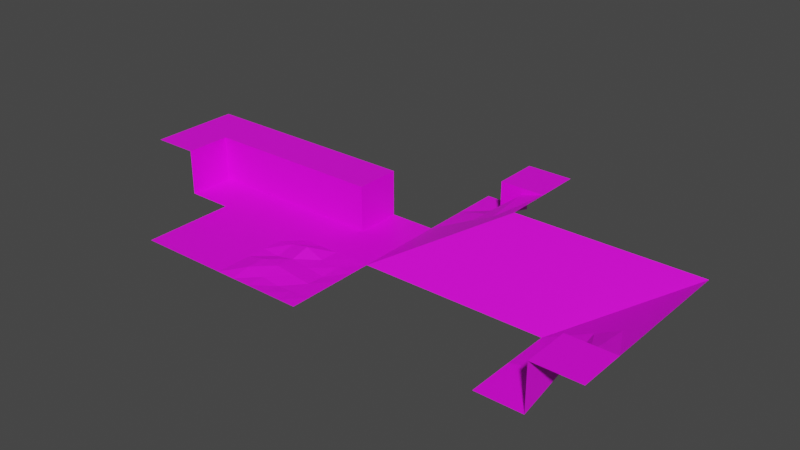 # Source: CubicTerrain.blend  (saved by Blender 3.5.10; exported with 4.5.12 LTS)
import bpy
from mathutils import Matrix  # noqa: F401  (used for matrix-valued properties, if any)

bpy.ops.wm.read_factory_settings(use_empty=True)
scene = bpy.context.scene
scene.name = 'Scene'

# ---- images (referenced by path relative to the original .blend; pixels are not part of the script)
import os
ASSET_DIR = os.environ.get("B2B_ASSET_DIR", "")  # directory of the original .blend (textures are referenced by path, not embedded)
HERE = os.path.dirname(os.path.abspath(__file__))  # packed textures are extracted next to this script under _unpacked/

def load_image(name, relpath, width, height, colorspace="sRGB"):
    """Load a texture the original file referenced (path relative to the .blend, or extracted next to this script)."""
    p = next((c for c in (os.path.join(HERE, relpath), os.path.join(ASSET_DIR, relpath)) if relpath and os.path.exists(c)), "")
    if p:
        img = bpy.data.images.load(p, check_existing=True)
        img.name = name
    else:  # same state as the original file: an image datablock whose file is absent (Cycles renders it pink)
        img = bpy.data.images.new(name, width, height)
        img.source = "FILE"
        img.filepath = "//" + (relpath or name)
    img.colorspace_settings.name = colorspace
    return img
img_twilioquest_76_32x_png_001 = load_image('twilioquest-76-32x.png.001', 'twilioquest-76-32x.png', 1024, 1024, 'sRGB')

# ---- materials (node trees are filled in below, after node groups)
mat_material_001 = bpy.data.materials.new('Material.001')
mat_material_001.use_transparent_shadow = False

# ---- material node trees
mat_material_001.use_nodes = True; mat_material_001.node_tree.nodes.clear()
_N = mat_material_001.node_tree.nodes; _L = mat_material_001.node_tree.links
n0 = _N.new('ShaderNodeBsdfPrincipled'); n0.name = 'Principled BSDF'; n0.location = (10, 300)
n0.distribution = 'GGX'
n0.subsurface_method = 'RANDOM_WALK_SKIN'
n0.inputs[3].default_value = 1.45
n0.inputs[27].default_value = (0.0, 0.0, 0.0, 1.0)
n0.inputs[28].default_value = 1.0
n1 = _N.new('ShaderNodeOutputMaterial'); n1.name = 'Material Output'; n1.location = (300, 300)
n2 = _N.new('ShaderNodeTexImage'); n2.name = 'Image Texture'; n2.location = (-323, 239)
n2.image = img_twilioquest_76_32x_png_001
_L.new(n0.outputs[0], n1.inputs[0])
_L.new(n2.outputs[0], n0.inputs[0])
n1.is_active_output = True

# ---- world
world_world = bpy.data.worlds.new('World'); scene.world = world_world
world_world.use_nodes = True; world_world.node_tree.nodes.clear()
_N = world_world.node_tree.nodes; _L = world_world.node_tree.links
n0 = _N.new('ShaderNodeOutputWorld'); n0.name = 'World Output'; n0.location = (300, 300)
n1 = _N.new('ShaderNodeBackground'); n1.name = 'Background'; n1.location = (10, 300)
n1.inputs[0].default_value = (0.05088, 0.05088, 0.05088, 1.0)
_L.new(n1.outputs[0], n0.inputs[0])
n0.is_active_output = True
world_world.color = (0.05088, 0.05088, 0.05088)
world_world.use_sun_shadow = False
world_world.sun_shadow_jitter_overblur = 0.0

# ---- meshes
me_basicfloor = bpy.data.meshes.new('BasicFloor')
me_basicfloor.from_pydata([(-2.0, -2.0, 0.0), (-2.0, 2.0, 0.0), (2.0, -2.0, 0.0), (2.0, 2.0, 0.0)], [], [(3, 1, 0, 2)])
_uv = me_basicfloor.uv_layers.new(name='UVMap')
_uv.uv.foreach_set('vector', [0.6907, 0.4752, 0.6907, 0.4752, 0.6907, 0.4752, 0.6907, 0.4752])
me_basicfloor.materials.append(mat_material_001)
me_basicfloor.update()
me_basiccliffcornerinner = bpy.data.meshes.new('BasicCliffCornerInner')
me_basiccliffcornerinner.from_pydata([(9.537e-08, -2.0, 0.0), (9.537e-08, -9.537e-08, 0.0), (-2.0, 9.537e-08, 2.0), (2.0, -2.0, 0.0), (-2.0, -2.0, 2.0), (2.0, -9.537e-08, 0.0), (-2.0, 2.0, 2.0), (2.0, 9.537e-08, 0.0), (0.0, -2.0, 0.0), (2.0, 9.537e-08, 2.0), (0.0, -2.0, 2.0), (0.0, 9.537e-08, 0.0), (2.0, 2.0, 2.0), (0.0, 9.537e-08, 2.0)], [], [(5, 1, 0, 3), (11, 7, 9, 13), (13, 9, 12, 6, 2), (13, 10, 8, 11), (13, 2, 4, 10)])
_uv = me_basiccliffcornerinner.uv_layers.new(name='UVMap')
_uv.uv.foreach_set('vector', [0.6907, 0.4752, 0.6907, 0.4752, 0.6907, 0.4752, 0.6907, 0.4752, 0.9819, 0.5549, 0.9819, 0.5549, 0.9819, 0.5549, 0.9819, 0.5549, 0.6916, 0.625, 0.6916, 0.625, 0.6916, 0.625, 0.6916, 0.625, 0.6916, 0.625, 0.9819, 0.5549, 0.9819, 0.5549, 0.9819, 0.5549, 0.9819, 0.5549, 0.6916, 0.625, 0.6916, 0.625, 0.6916, 0.625, 0.6916, 0.625])
me_basiccliffcornerinner.materials.append(mat_material_001)
me_basiccliffcornerinner.update()
me_basiccliffcornerouter = bpy.data.meshes.new('BasicCliffCornerOuter')
me_basiccliffcornerouter.from_pydata([(-2.0, -2.0, 0.0), (-2.0, 9.537e-08, 0.0), (-2.0, 9.537e-08, 2.0), (2.0, -2.0, 0.0), (2.0, 2.0, 0.0), (-2.0, 2.0, 2.0), (-9.537e-08, 9.537e-08, 0.0), (-9.537e-08, 9.537e-08, 2.0), (-9.537e-08, 2.0, 0.0), (-9.537e-08, 2.0, 2.0), (-9.537e-08, 2.0, 0.0), (-2.0, 9.537e-08, 0.0)], [], [(11, 0, 3, 4, 10, 6), (7, 6, 10, 8, 9), (2, 1, 11, 6, 7), (9, 5, 2, 7)])
_uv = me_basiccliffcornerouter.uv_layers.new(name='UVMap')
_uv.uv.foreach_set('vector', [0.6907, 0.4752, 0.6907, 0.4752, 0.6907, 0.4752, 0.6907, 0.4752, 0.6907, 0.4752, 0.6907, 0.4752, 0.9832, 0.4574, 0.9832, 0.4574, 0.9832, 0.4574, 0.9832, 0.4574, 0.9832, 0.4574, 0.9832, 0.4574, 0.9832, 0.4574, 0.9832, 0.4574, 0.9832, 0.4574, 0.9832, 0.4574, 0.6916, 0.5275, 0.6916, 0.5275, 0.6916, 0.5275, 0.6916, 0.5275])
me_basiccliffcornerouter.materials.append(mat_material_001)
me_basiccliffcornerouter.update()
me_basiccliff = bpy.data.meshes.new('BasicCliff')
me_basiccliff.from_pydata([(-2.0, -2.0, 0.0), (-2.0, 0.0, 0.0), (-2.0, 0.0, 2.0), (2.0, -2.0, 0.0), (2.0, 0.0, 0.0), (-2.0, 2.0, 2.0), (2.0, 0.0, 2.0), (2.0, 2.0, 2.0)], [], [(4, 1, 0, 3), (4, 6, 2, 1), (7, 5, 2, 6)])
_uv = me_basiccliff.uv_layers.new(name='UVMap')
_uv.uv.foreach_set('vector', [0.6907, 0.4752, 0.6907, 0.4752, 0.6907, 0.4752, 0.6907, 0.4752, 0.9812, 0.4512, 0.9812, 0.4512, 0.9812, 0.4512, 0.9812, 0.4512, 0.6858, 0.4787, 0.6858, 0.4787, 0.6858, 0.4787, 0.6858, 0.4787])
me_basiccliff.materials.append(mat_material_001)
me_basiccliff.update()
me_basicfloor_004 = bpy.data.meshes.new('BasicFloor.004')
me_basicfloor_004.from_pydata([(-2.0, -2.0, 0.0), (-2.0, 2.0, 0.0), (2.0, -2.0, 0.0), (2.0, 2.0, 0.0), (-2.0, -1.2, 0.0), (-2.0, -0.4, 0.0), (-2.0, 0.4, 0.0), (-2.0, 1.2, 0.0), (-1.2, 2.0, 0.0), (-0.4, 2.0, 0.0), (0.4, 2.0, 0.0), (1.2, 2.0, 0.0), (2.0, 1.2, 0.0), (2.0, 0.4, 0.0), (2.0, -0.4, 0.0), (2.0, -1.2, 0.0), (1.2, -2.0, 0.0), (0.4, -2.0, 0.0), (-0.4, -2.0, 0.0), (-1.2, -2.0, 0.0), (1.2, 1.2, -0.03941), (1.2, 0.4, -0.1093), (1.2, -0.4, -0.05845), (1.2, -1.2, -0.05078), (0.4, 1.2, -0.005758), (0.4, 0.4, -0.008885), (0.4, -0.4, 0.03299), (0.4, -1.2, -0.09494), (-0.4, 1.2, 0.2936), (-0.4, 0.4, 0.09259), (-0.4, -0.4, 0.1517), (-0.4, -1.2, 0.003751), (-1.2, 1.2, 0.1381), (-1.2, 0.4, -0.05285), (-1.2, -0.4, 0.159), (-1.2, -1.2, 0.1568)], [], [(35, 4, 0, 19), (15, 23, 16, 2), (23, 27, 17, 16), (27, 31, 18, 17), (31, 35, 19, 18), (3, 11, 20, 12), (12, 20, 21, 13), (13, 21, 22, 14), (14, 22, 23, 15), (11, 10, 24, 20), (20, 24, 25, 21), (21, 25, 26, 22), (22, 26, 27, 23), (10, 9, 28, 24), (24, 28, 29, 25), (25, 29, 30, 26), (26, 30, 31, 27), (9, 8, 32, 28), (28, 32, 33, 29), (29, 33, 34, 30), (30, 34, 35, 31), (8, 1, 7, 32), (32, 7, 6, 33), (33, 6, 5, 34), (34, 5, 4, 35)])
_uv = me_basicfloor_004.uv_layers.new(name='UVMap')
_uv.uv.foreach_set('vector', [0.6907, 0.4752, 0.6907, 0.4752, 0.6907, 0.4752, 0.6907, 0.4752, 0.6907, 0.4752, 0.6907, 0.4752, 0.6907, 0.4752, 0.6907, 0.4752, 0.6907, 0.4752, 0.6907, 0.4752, 0.6907, 0.4752, 0.6907, 0.4752, 0.6907, 0.4752, 0.6907, 0.4752, 0.6907, 0.4752, 0.6907, 0.4752, 0.6907, 0.4752, 0.6907, 0.4752, 0.6907, 0.4752, 0.6907, 0.4752, 0.6907, 0.4752, 0.6907, 0.4752, 0.6907, 0.4752, 0.6907, 0.4752, 0.6907, 0.4752, 0.6907, 0.4752, 0.6907, 0.4752, 0.6907, 0.4752, 0.6907, 0.4752, 0.6907, 0.4752, 0.6907, 0.4752, 0.6907, 0.4752, 0.6907, 0.4752, 0.6907, 0.4752, 0.6907, 0.4752, 0.6907, 0.4752, 0.6907, 0.4752, 0.6907, 0.4752, 0.6907, 0.4752, 0.6907, 0.4752, 0.6907, 0.4752, 0.6907, 0.4752, 0.6907, 0.4752, 0.6907, 0.4752, 0.6907, 0.4752, 0.6907, 0.4752, 0.6907, 0.4752, 0.6907, 0.4752, 0.6907, 0.4752, 0.6907, 0.4752, 0.6907, 0.4752, 0.6907, 0.4752, 0.6907, 0.4752, 0.6907, 0.4752, 0.6907, 0.4752, 0.6907, 0.4752, 0.6907, 0.4752, 0.6907, 0.4752, 0.6907, 0.4752, 0.6907, 0.4752, 0.6907, 0.4752, 0.6907, 0.4752, 0.6907, 0.4752, 0.6907, 0.4752, 0.6907, 0.4752, 0.6907, 0.4752, 0.6907, 0.4752, 0.6907, 0.4752, 0.6907, 0.4752, 0.6907, 0.4752, 0.6907, 0.4752, 0.6907, 0.4752, 0.6907, 0.4752, 0.6907, 0.4752, 0.6907, 0.4752, 0.6907, 0.4752, 0.6907, 0.4752, 0.6907, 0.4752, 0.6907, 0.4752, 0.6907, 0.4752, 0.6907, 0.4752, 0.6907, 0.4752, 0.6907, 0.4752, 0.6907, 0.4752, 0.6907, 0.4752, 0.6907, 0.4752, 0.6907, 0.4752, 0.6907, 0.4752, 0.6907, 0.4752, 0.6907, 0.4752, 0.6907, 0.4752, 0.6907, 0.4752, 0.6907, 0.4752, 0.6907, 0.4752, 0.6907, 0.4752, 0.6907, 0.4752, 0.6907, 0.4752, 0.6907, 0.4752, 0.6907, 0.4752, 0.6907, 0.4752])
me_basicfloor_004.materials.append(mat_material_001)
me_basicfloor_004.update()
me_basicslopecornerouter = bpy.data.meshes.new('BasicSlopeCornerOuter')
me_basicslopecornerouter.from_pydata([(-2.0, -2.0, 0.0), (-2.0, 2.0, 0.0), (2.0, -2.0, 0.0), (2.0, 2.0, 2.0)], [], [(3, 1, 0, 2)])
_uv = me_basicslopecornerouter.uv_layers.new(name='UVMap')
_uv.uv.foreach_set('vector', [0.6907, 0.4752, 0.6907, 0.4752, 0.6907, 0.4752, 0.6907, 0.4752])
me_basicslopecornerouter.materials.append(mat_material_001)
me_basicslopecornerouter.update()
me_basicslope = bpy.data.meshes.new('BasicSlope')
me_basicslope.from_pydata([(-2.0, -2.0, 0.0), (-2.0, 2.0, 2.0), (2.0, -2.0, 0.0), (2.0, 2.0, 2.0)], [], [(3, 1, 0, 2)])
_uv = me_basicslope.uv_layers.new(name='UVMap')
_uv.uv.foreach_set('vector', [0.6907, 0.4752, 0.6907, 0.4752, 0.6907, 0.4752, 0.6907, 0.4752])
me_basicslope.materials.append(mat_material_001)
me_basicslope.update()
me_basicslopecornerinner = bpy.data.meshes.new('BasicSlopeCornerInner')
me_basicslopecornerinner.from_pydata([(-2.0, -2.0, 0.0), (-2.0, 2.0, 2.0), (2.0, -2.0, 2.0), (2.0, 2.0, 2.0)], [], [(3, 1, 0, 2)])
_uv = me_basicslopecornerinner.uv_layers.new(name='UVMap')
_uv.uv.foreach_set('vector', [0.6907, 0.4752, 0.6907, 0.4752, 0.6907, 0.4752, 0.6907, 0.4752])
me_basicslopecornerinner.materials.append(mat_material_001)
me_basicslopecornerinner.update()
me_basicslopetoclifftransition = bpy.data.meshes.new('BasicSlopeToCliffTransition')
me_basicslopetoclifftransition.from_pydata([(-2.0, -2.0, 0.0), (0.0, 0.0, 2.0), (-2.0, 2.0, 0.0), (0.0, 2.0, 0.0), (2.0, -2.0, 2.0), (0.0, 2.0, 2.0), (-2.0, 0.0, 0.0), (2.0, 0.0, 2.0), (2.0, 2.0, 2.0), (0.0, -2.0, 1.0), (0.0, 0.0, 0.5), (1.0, 0.0, 1.73), (1.0, -2.0, 1.5)], [], [(10, 1, 5, 3), (11, 7, 1, 10), (8, 5, 1, 7), (10, 6, 0, 9), (3, 2, 6, 10), (9, 12, 11, 10), (7, 11, 12, 4)])
_uv = me_basicslopetoclifftransition.uv_layers.new(name='UVMap')
_uv.uv.foreach_set('vector', [0.9806, 0.5975, 0.9806, 0.5975, 0.9806, 0.5975, 0.9806, 0.5975, 0.9806, 0.5975, 0.9806, 0.5975, 0.9806, 0.5975, 0.9806, 0.5975, 0.6884, 0.5762, 0.6884, 0.5762, 0.6884, 0.5762, 0.6884, 0.5762, 0.6907, 0.4752, 0.6907, 0.4752, 0.6907, 0.4752, 0.6907, 0.4752, 0.6907, 0.4752, 0.6907, 0.4752, 0.6907, 0.4752, 0.6907, 0.4752, 0.6907, 0.4752, 0.6907, 0.4752, 0.6907, 0.4752, 0.6907, 0.4752, 0.6907, 0.4752, 0.6907, 0.4752, 0.6907, 0.4752, 0.6907, 0.4752])
me_basicslopetoclifftransition.materials.append(mat_material_001)
me_basicslopetoclifftransition.update()
me_basicclifftoslopetransition = bpy.data.meshes.new('BasicCliffToSlopeTransition')
me_basicclifftoslopetransition.from_pydata([(-2.0, -2.0, 0.0), (0.0, 0.0, 2.0), (-2.0, 2.0, 0.0), (0.0, 2.0, 0.0), (2.0, -2.0, 2.0), (0.0, 2.0, 2.0), (-2.0, 0.0, 0.0), (2.0, 0.0, 2.0), (2.0, 2.0, 2.0), (0.0, -2.0, 1.0), (0.0, 0.0, 0.5), (1.0, 0.0, 1.73), (1.0, -2.0, 1.5)], [], [(10, 1, 5, 3), (11, 7, 1, 10), (8, 5, 1, 7), (10, 6, 0, 9), (3, 2, 6, 10), (9, 12, 11, 10), (7, 11, 12, 4)])
_uv = me_basicclifftoslopetransition.uv_layers.new(name='UVMap')
_uv.uv.foreach_set('vector', [0.9806, 0.5975, 0.9806, 0.5975, 0.9806, 0.5975, 0.9806, 0.5975, 0.9806, 0.5975, 0.9806, 0.5975, 0.9806, 0.5975, 0.9806, 0.5975, 0.6884, 0.5762, 0.6884, 0.5762, 0.6884, 0.5762, 0.6884, 0.5762, 0.6907, 0.4752, 0.6907, 0.4752, 0.6907, 0.4752, 0.6907, 0.4752, 0.6907, 0.4752, 0.6907, 0.4752, 0.6907, 0.4752, 0.6907, 0.4752, 0.6907, 0.4752, 0.6907, 0.4752, 0.6907, 0.4752, 0.6907, 0.4752, 0.6907, 0.4752, 0.6907, 0.4752, 0.6907, 0.4752, 0.6907, 0.4752])
me_basicclifftoslopetransition.materials.append(mat_material_001)
me_basicclifftoslopetransition.update()

# ---- objects
ob_basicfloor = bpy.data.objects.new('BasicFloor', me_basicfloor)
ob_basiccliffcornerinner = bpy.data.objects.new('BasicCliffCornerInner', me_basiccliffcornerinner)
ob_basiccliffcornerouter = bpy.data.objects.new('BasicCliffCornerOuter', me_basiccliffcornerouter)
ob_basiccliff = bpy.data.objects.new('BasicCliff', me_basiccliff)
ob_bumpyfloor = bpy.data.objects.new('BumpyFloor', me_basicfloor_004)
ob_basicslopecornerouter = bpy.data.objects.new('BasicSlopeCornerOuter', me_basicslopecornerouter)
ob_basicslope = bpy.data.objects.new('BasicSlope', me_basicslope)
ob_basicslopecornerinner = bpy.data.objects.new('BasicSlopeCornerInner', me_basicslopecornerinner)
ob_basicslopetoclifftransition = bpy.data.objects.new('BasicSlopeToCliffTransition', me_basicslopetoclifftransition)
ob_basicclifftoslopetransition = bpy.data.objects.new('BasicCliffToSlopeTransition', me_basicclifftoslopetransition)

# ---- transforms, parenting, visibility, modifiers, constraints
ob_basicfloor.location = (0.0, 0.0, 0.0)
ob_basiccliffcornerinner.location = (-4.0, 4.0, 0.0)
ob_basiccliffcornerouter.location = (4.0, 4.0, 0.0)
ob_basiccliff.location = (0.0, 4.0, 0.0)
ob_bumpyfloor.location = (4.0, 0.0, 0.0)
ob_basicslopecornerouter.location = (8.0, 4.0, 0.0)
ob_basicslope.location = (12.0, 4.0, 0.0)
ob_basicslopecornerinner.location = (16.0, 4.0, 0.0)
ob_basicslopetoclifftransition.location = (8.0, 8.0, 0.0)
ob_basicclifftoslopetransition.location = (16.0, 0.0, 0.0)
ob_basicclifftoslopetransition.scale = (1.0, -1.0, 1.0)

# ---- collection membership
scene.collection.objects.link(ob_basicfloor)
scene.collection.objects.link(ob_basiccliffcornerinner)
scene.collection.objects.link(ob_basiccliffcornerouter)
scene.collection.objects.link(ob_basiccliff)
scene.collection.objects.link(ob_bumpyfloor)
scene.collection.objects.link(ob_basicslopecornerouter)
scene.collection.objects.link(ob_basicslope)
scene.collection.objects.link(ob_basicslopecornerinner)
scene.collection.objects.link(ob_basicslopetoclifftransition)
scene.collection.objects.link(ob_basicclifftoslopetransition)

# ---- scene / render settings (as saved in the file)
scene.frame_start = 1; scene.frame_end = 250; scene.frame_set(1)
scene.render.engine = 'BLENDER_EEVEE_NEXT'
scene.cycles.sampling_pattern = 'TABULATED_SOBOL'
scene.view_settings.view_transform = 'Filmic'
bpy.context.view_layer.update()

# ---- added for rendering (the .blend has no active camera and no usable light): camera, sun
cam_auto = bpy.data.cameras.new('AutoCamera')
cam_auto.lens = 50.0
cam_auto.sensor_width = 36.0
cam_auto.clip_end = 1000.0
ob_auto_camera = bpy.data.objects.new('AutoCamera', cam_auto)
scene.collection.objects.link(ob_auto_camera)
ob_auto_camera.location = (30.903, -25.8836, 20.8677)
ob_auto_camera.rotation_euler = (1.09748, -7.21219e-08, 0.694738)
scene.camera = ob_auto_camera
light_auto_sun = bpy.data.lights.new('AutoSun', 'SUN')
light_auto_sun.energy = 3.0
light_auto_sun.angle = 0.0523599
ob_auto_sun = bpy.data.objects.new('AutoSun', light_auto_sun)
scene.collection.objects.link(ob_auto_sun)
ob_auto_sun.rotation_euler = (0.872665, 0.174533, 0.523599)
bpy.context.view_layer.update()
